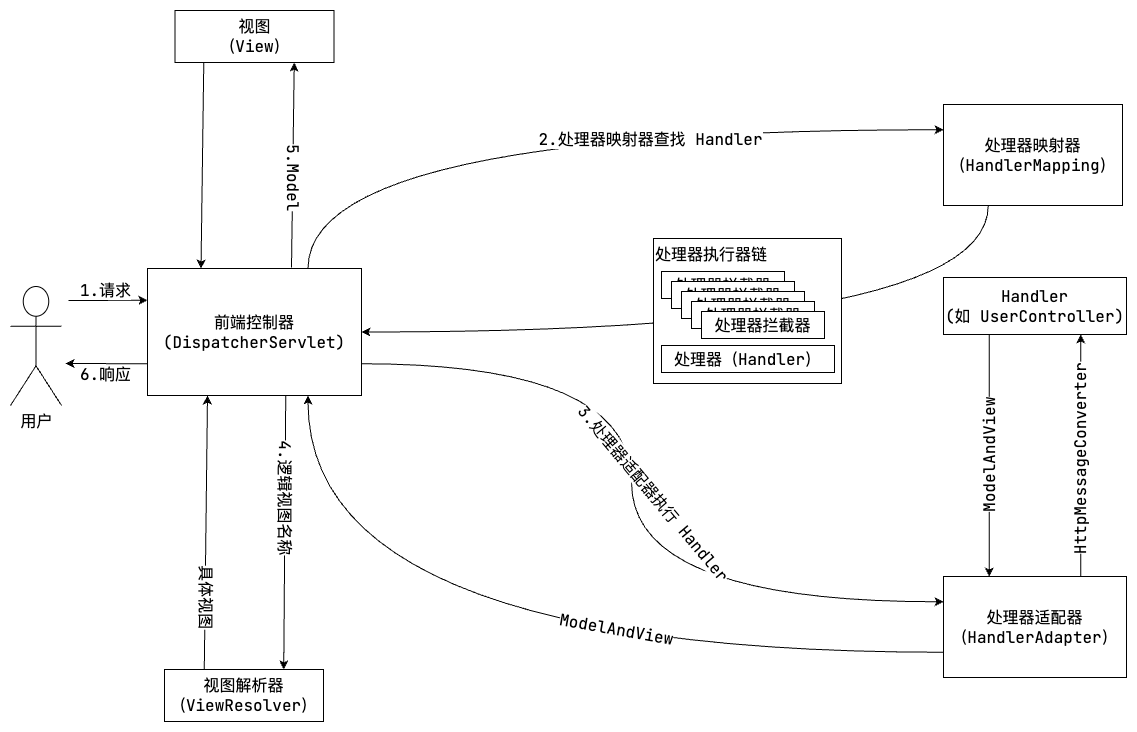

The diagram above was exported from draw.io. Its source (the exported page's mxGraphModel, read from the mxfile embedded in the PNG):
<mxGraphModel dx="1898" dy="1220" grid="0" gridSize="10" guides="1" tooltips="1" connect="1" arrows="1" fold="1" page="1" pageScale="1" pageWidth="1169" pageHeight="827" math="0" shadow="0">
  <root>
    <mxCell id="0" />
    <mxCell id="1" parent="0" />
    <mxCell id="2" style="edgeStyle=orthogonalEdgeStyle;orthogonalLoop=1;jettySize=auto;html=1;exitX=0.75;exitY=0;exitDx=0;exitDy=0;entryX=0;entryY=0.25;entryDx=0;entryDy=0;fontFamily=JetBrains Mono;fontSource=https%3A%2F%2Ffonts.googleapis.com%2Fcss%3Ffamily%3DJetBrains%2BMono;fontSize=16;elbow=vertical;curved=1;" edge="1" source="6" target="8" parent="1">
      <mxGeometry relative="1" as="geometry" />
    </mxCell>
    <mxCell id="3" value="2.处理器映射器查找 Handler" style="edgeLabel;html=1;align=center;verticalAlign=middle;resizable=0;points=[];fontSize=16;fontFamily=JetBrains Mono;" vertex="1" connectable="0" parent="2">
      <mxGeometry x="-0.2265" y="-17" relative="1" as="geometry">
        <mxPoint x="180" y="-8" as="offset" />
      </mxGeometry>
    </mxCell>
    <mxCell id="4" style="edgeStyle=orthogonalEdgeStyle;curved=1;orthogonalLoop=1;jettySize=auto;html=1;exitX=1;exitY=0.75;exitDx=0;exitDy=0;entryX=0;entryY=0.25;entryDx=0;entryDy=0;fontFamily=JetBrains Mono;fontSource=https%3A%2F%2Ffonts.googleapis.com%2Fcss%3Ffamily%3DJetBrains%2BMono;fontSize=16;elbow=vertical;" edge="1" source="6" target="13" parent="1">
      <mxGeometry relative="1" as="geometry">
        <Array as="points">
          <mxPoint x="655" y="409" />
          <mxPoint x="655" y="647" />
        </Array>
      </mxGeometry>
    </mxCell>
    <mxCell id="5" value="3.处理器适配器执行 Handler" style="edgeLabel;html=1;align=center;verticalAlign=middle;resizable=0;points=[];fontSize=16;fontFamily=JetBrains Mono;rotation=50;" vertex="1" connectable="0" parent="4">
      <mxGeometry x="-0.3386" y="-38" relative="1" as="geometry">
        <mxPoint x="60" y="128" as="offset" />
      </mxGeometry>
    </mxCell>
    <mxCell id="6" value="前端控制器&lt;br&gt;(DispatcherServlet)" style="rounded=0;whiteSpace=wrap;html=1;fontFamily=JetBrains Mono;fontSource=https%3A%2F%2Ffonts.googleapis.com%2Fcss%3Ffamily%3DJetBrains%2BMono;fontSize=16;" vertex="1" parent="1">
      <mxGeometry x="171" y="314" width="214" height="127" as="geometry" />
    </mxCell>
    <mxCell id="7" style="edgeStyle=orthogonalEdgeStyle;curved=1;orthogonalLoop=1;jettySize=auto;html=1;exitX=0.25;exitY=1;exitDx=0;exitDy=0;entryX=1;entryY=0.5;entryDx=0;entryDy=0;fontFamily=JetBrains Mono;fontSource=https%3A%2F%2Ffonts.googleapis.com%2Fcss%3Ffamily%3DJetBrains%2BMono;fontSize=16;elbow=vertical;" edge="1" source="8" target="6" parent="1">
      <mxGeometry relative="1" as="geometry" />
    </mxCell>
    <mxCell id="8" value="处理器映射器（HandlerMapping）" style="rounded=0;whiteSpace=wrap;html=1;fontFamily=JetBrains Mono;fontSource=https%3A%2F%2Ffonts.googleapis.com%2Fcss%3Ffamily%3DJetBrains%2BMono;fontSize=16;" vertex="1" parent="1">
      <mxGeometry x="967" y="150" width="179" height="101" as="geometry" />
    </mxCell>
    <mxCell id="9" style="edgeStyle=orthogonalEdgeStyle;curved=1;orthogonalLoop=1;jettySize=auto;html=1;exitX=0;exitY=0.75;exitDx=0;exitDy=0;entryX=0.75;entryY=1;entryDx=0;entryDy=0;fontFamily=JetBrains Mono;fontSource=https%3A%2F%2Ffonts.googleapis.com%2Fcss%3Ffamily%3DJetBrains%2BMono;fontSize=16;elbow=vertical;" edge="1" source="13" target="6" parent="1">
      <mxGeometry relative="1" as="geometry" />
    </mxCell>
    <mxCell id="10" value="ModelAndView" style="edgeLabel;html=1;align=center;verticalAlign=middle;resizable=0;points=[];fontSize=16;fontFamily=JetBrains Mono;rotation=10;" vertex="1" connectable="0" parent="9">
      <mxGeometry x="-0.2665" y="-14" relative="1" as="geometry">
        <mxPoint y="-10" as="offset" />
      </mxGeometry>
    </mxCell>
    <mxCell id="11" style="edgeStyle=none;orthogonalLoop=1;jettySize=auto;html=1;exitX=0.75;exitY=0;exitDx=0;exitDy=0;entryX=0.75;entryY=1;entryDx=0;entryDy=0;fontFamily=JetBrains Mono;fontSource=https%3A%2F%2Ffonts.googleapis.com%2Fcss%3Ffamily%3DJetBrains%2BMono;fontSize=16;elbow=vertical;" edge="1" source="13" target="28" parent="1">
      <mxGeometry relative="1" as="geometry" />
    </mxCell>
    <mxCell id="12" value="HttpMessageConverter" style="edgeLabel;html=1;align=center;verticalAlign=middle;resizable=0;points=[];fontSize=16;fontFamily=JetBrains Mono;rotation=-90;" vertex="1" connectable="0" parent="11">
      <mxGeometry x="0.0262" y="-1" relative="1" as="geometry">
        <mxPoint x="-2" y="8" as="offset" />
      </mxGeometry>
    </mxCell>
    <mxCell id="13" value="处理器适配器（HandlerAdapter）" style="rounded=0;whiteSpace=wrap;html=1;fontFamily=JetBrains Mono;fontSource=https%3A%2F%2Ffonts.googleapis.com%2Fcss%3Ffamily%3DJetBrains%2BMono;fontSize=16;" vertex="1" parent="1">
      <mxGeometry x="967" y="622" width="183" height="101" as="geometry" />
    </mxCell>
    <mxCell id="14" style="edgeStyle=none;orthogonalLoop=1;jettySize=auto;html=1;exitX=0.25;exitY=0;exitDx=0;exitDy=0;fontFamily=JetBrains Mono;fontSource=https%3A%2F%2Ffonts.googleapis.com%2Fcss%3Ffamily%3DJetBrains%2BMono;fontSize=16;elbow=vertical;" edge="1" parent="1">
      <mxGeometry relative="1" as="geometry">
        <mxPoint x="227.75" y="716.9999999999998" as="sourcePoint" />
        <mxPoint x="231" y="441" as="targetPoint" />
      </mxGeometry>
    </mxCell>
    <mxCell id="15" value="具体视图" style="edgeLabel;html=1;align=center;verticalAlign=middle;resizable=0;points=[];fontSize=16;fontFamily=JetBrains Mono;rotation=90;" vertex="1" connectable="0" parent="14">
      <mxGeometry x="-0.0974" relative="1" as="geometry">
        <mxPoint x="1" y="50" as="offset" />
      </mxGeometry>
    </mxCell>
    <mxCell id="16" value="视图解析器（ViewResolver）" style="rounded=0;whiteSpace=wrap;html=1;fontFamily=JetBrains Mono;fontSource=https%3A%2F%2Ffonts.googleapis.com%2Fcss%3Ffamily%3DJetBrains%2BMono;fontSize=16;" vertex="1" parent="1">
      <mxGeometry x="188" y="715" width="159" height="52" as="geometry" />
    </mxCell>
    <mxCell id="17" value="" style="group" vertex="1" connectable="0" parent="1">
      <mxGeometry x="677" y="284" width="188" height="145" as="geometry" />
    </mxCell>
    <mxCell id="18" value="" style="group;fillColor=#f8cecc;strokeColor=#b85450;container=0;" vertex="1" connectable="0" parent="17">
      <mxGeometry width="141" height="145" as="geometry" />
    </mxCell>
    <mxCell id="19" value="&lt;span style=&quot;text-align: center;&quot;&gt;处理器&lt;/span&gt;执行器链" style="rounded=0;whiteSpace=wrap;html=1;fontFamily=JetBrains Mono;fontSource=https%3A%2F%2Ffonts.googleapis.com%2Fcss%3Ffamily%3DJetBrains%2BMono;fontSize=16;align=left;verticalAlign=top;" vertex="1" parent="17">
      <mxGeometry width="188" height="145" as="geometry" />
    </mxCell>
    <mxCell id="20" value="处理器（Handler）" style="rounded=0;whiteSpace=wrap;html=1;fontFamily=JetBrains Mono;fontSource=https%3A%2F%2Ffonts.googleapis.com%2Fcss%3Ffamily%3DJetBrains%2BMono;fontSize=16;" vertex="1" parent="17">
      <mxGeometry x="8" y="107" width="173" height="27" as="geometry" />
    </mxCell>
    <mxCell id="21" value="处理器拦截器" style="rounded=0;whiteSpace=wrap;html=1;fontFamily=JetBrains Mono;fontSource=https%3A%2F%2Ffonts.googleapis.com%2Fcss%3Ffamily%3DJetBrains%2BMono;fontSize=16;" vertex="1" parent="17">
      <mxGeometry x="8" y="33" width="123" height="27" as="geometry" />
    </mxCell>
    <mxCell id="22" value="处理器拦截器" style="rounded=0;whiteSpace=wrap;html=1;fontFamily=JetBrains Mono;fontSource=https%3A%2F%2Ffonts.googleapis.com%2Fcss%3Ffamily%3DJetBrains%2BMono;fontSize=16;" vertex="1" parent="17">
      <mxGeometry x="18" y="43" width="123" height="27" as="geometry" />
    </mxCell>
    <mxCell id="23" value="处理器拦截器" style="rounded=0;whiteSpace=wrap;html=1;fontFamily=JetBrains Mono;fontSource=https%3A%2F%2Ffonts.googleapis.com%2Fcss%3Ffamily%3DJetBrains%2BMono;fontSize=16;" vertex="1" parent="17">
      <mxGeometry x="28" y="53" width="123" height="27" as="geometry" />
    </mxCell>
    <mxCell id="24" value="处理器拦截器" style="rounded=0;whiteSpace=wrap;html=1;fontFamily=JetBrains Mono;fontSource=https%3A%2F%2Ffonts.googleapis.com%2Fcss%3Ffamily%3DJetBrains%2BMono;fontSize=16;" vertex="1" parent="17">
      <mxGeometry x="38" y="63" width="123" height="27" as="geometry" />
    </mxCell>
    <mxCell id="25" value="处理器拦截器" style="rounded=0;whiteSpace=wrap;html=1;fontFamily=JetBrains Mono;fontSource=https%3A%2F%2Ffonts.googleapis.com%2Fcss%3Ffamily%3DJetBrains%2BMono;fontSize=16;" vertex="1" parent="17">
      <mxGeometry x="48" y="73" width="123" height="27" as="geometry" />
    </mxCell>
    <mxCell id="26" style="edgeStyle=none;orthogonalLoop=1;jettySize=auto;html=1;exitX=0.25;exitY=1;exitDx=0;exitDy=0;entryX=0.25;entryY=0;entryDx=0;entryDy=0;fontFamily=JetBrains Mono;fontSource=https%3A%2F%2Ffonts.googleapis.com%2Fcss%3Ffamily%3DJetBrains%2BMono;fontSize=16;elbow=vertical;" edge="1" source="28" target="13" parent="1">
      <mxGeometry relative="1" as="geometry" />
    </mxCell>
    <mxCell id="27" value="ModelAndView" style="edgeLabel;html=1;align=center;verticalAlign=middle;resizable=0;points=[];fontSize=16;fontFamily=JetBrains Mono;rotation=-90;" vertex="1" connectable="0" parent="26">
      <mxGeometry x="0.1874" relative="1" as="geometry">
        <mxPoint y="-21" as="offset" />
      </mxGeometry>
    </mxCell>
    <mxCell id="28" value="Handler&lt;br&gt;(如 UserController)" style="rounded=0;whiteSpace=wrap;html=1;fontFamily=JetBrains Mono;fontSource=https%3A%2F%2Ffonts.googleapis.com%2Fcss%3Ffamily%3DJetBrains%2BMono;fontSize=16;" vertex="1" parent="1">
      <mxGeometry x="967" y="323" width="183" height="57" as="geometry" />
    </mxCell>
    <mxCell id="29" value="" style="endArrow=classic;html=1;fontFamily=JetBrains Mono;fontSource=https%3A%2F%2Ffonts.googleapis.com%2Fcss%3Ffamily%3DJetBrains%2BMono;fontSize=16;elbow=vertical;entryX=0.75;entryY=0;entryDx=0;entryDy=0;exitX=0.646;exitY=0.999;exitDx=0;exitDy=0;exitPerimeter=0;" edge="1" source="6" target="16" parent="1">
      <mxGeometry width="50" height="50" relative="1" as="geometry">
        <mxPoint x="252" y="536" as="sourcePoint" />
        <mxPoint x="302" y="486" as="targetPoint" />
      </mxGeometry>
    </mxCell>
    <mxCell id="30" value="&lt;span style=&quot;&quot;&gt;4.逻辑视图名称&lt;/span&gt;" style="edgeLabel;html=1;align=center;verticalAlign=middle;resizable=0;points=[];fontSize=16;fontFamily=JetBrains Mono;rotation=90;labelBackgroundColor=#FFFFFF;" vertex="1" connectable="0" parent="29">
      <mxGeometry x="-0.2574" y="-1" relative="1" as="geometry">
        <mxPoint x="2" as="offset" />
      </mxGeometry>
    </mxCell>
    <mxCell id="31" value="视图&lt;br&gt;（View）" style="rounded=0;whiteSpace=wrap;html=1;fontFamily=JetBrains Mono;fontSource=https%3A%2F%2Ffonts.googleapis.com%2Fcss%3Ffamily%3DJetBrains%2BMono;fontSize=16;" vertex="1" parent="1">
      <mxGeometry x="198.5" y="56" width="159" height="52" as="geometry" />
    </mxCell>
    <mxCell id="32" value="" style="endArrow=classic;html=1;fontFamily=JetBrains Mono;fontSource=https%3A%2F%2Ffonts.googleapis.com%2Fcss%3Ffamily%3DJetBrains%2BMono;fontSize=16;elbow=vertical;entryX=0.75;entryY=1;entryDx=0;entryDy=0;" edge="1" target="31" parent="1">
      <mxGeometry width="50" height="50" relative="1" as="geometry">
        <mxPoint x="315" y="313" as="sourcePoint" />
        <mxPoint x="326" y="153" as="targetPoint" />
      </mxGeometry>
    </mxCell>
    <mxCell id="33" value="5.Model" style="edgeLabel;html=1;align=center;verticalAlign=middle;resizable=0;points=[];fontSize=16;fontFamily=JetBrains Mono;rotation=90;" vertex="1" connectable="0" parent="32">
      <mxGeometry x="0.2136" y="-1" relative="1" as="geometry">
        <mxPoint y="34" as="offset" />
      </mxGeometry>
    </mxCell>
    <mxCell id="34" value="" style="endArrow=classic;html=1;fontFamily=JetBrains Mono;fontSource=https%3A%2F%2Ffonts.googleapis.com%2Fcss%3Ffamily%3DJetBrains%2BMono;fontSize=16;elbow=vertical;entryX=0.25;entryY=0;entryDx=0;entryDy=0;exitX=0.181;exitY=0.996;exitDx=0;exitDy=0;exitPerimeter=0;" edge="1" source="31" target="6" parent="1">
      <mxGeometry width="50" height="50" relative="1" as="geometry">
        <mxPoint x="210" y="198" as="sourcePoint" />
        <mxPoint x="260" y="148" as="targetPoint" />
      </mxGeometry>
    </mxCell>
    <mxCell id="35" value="用户" style="shape=umlActor;verticalLabelPosition=bottom;verticalAlign=top;html=1;outlineConnect=0;labelBackgroundColor=#FFFFFF;fontFamily=JetBrains Mono;fontSource=https%3A%2F%2Ffonts.googleapis.com%2Fcss%3Ffamily%3DJetBrains%2BMono;fontSize=16;" vertex="1" parent="1">
      <mxGeometry x="34" y="332" width="51" height="119" as="geometry" />
    </mxCell>
    <mxCell id="36" value="" style="endArrow=classic;html=1;fontFamily=JetBrains Mono;fontSource=https%3A%2F%2Ffonts.googleapis.com%2Fcss%3Ffamily%3DJetBrains%2BMono;fontSize=16;elbow=vertical;entryX=0;entryY=0.25;entryDx=0;entryDy=0;" edge="1" target="6" parent="1">
      <mxGeometry width="50" height="50" relative="1" as="geometry">
        <mxPoint x="92" y="346" as="sourcePoint" />
        <mxPoint x="142" y="347" as="targetPoint" />
      </mxGeometry>
    </mxCell>
    <mxCell id="37" value="1.请求" style="edgeLabel;html=1;align=center;verticalAlign=middle;resizable=0;points=[];fontSize=16;fontFamily=JetBrains Mono;" vertex="1" connectable="0" parent="36">
      <mxGeometry x="0.3068" y="2" relative="1" as="geometry">
        <mxPoint x="-16" y="-9" as="offset" />
      </mxGeometry>
    </mxCell>
    <mxCell id="38" value="" style="endArrow=classic;html=1;fontFamily=JetBrains Mono;fontSource=https%3A%2F%2Ffonts.googleapis.com%2Fcss%3Ffamily%3DJetBrains%2BMono;fontSize=16;elbow=vertical;exitX=0;exitY=0.75;exitDx=0;exitDy=0;" edge="1" source="6" parent="1">
      <mxGeometry width="50" height="50" relative="1" as="geometry">
        <mxPoint x="100" y="450" as="sourcePoint" />
        <mxPoint x="88.99999999999977" y="409.0000000000002" as="targetPoint" />
      </mxGeometry>
    </mxCell>
    <mxCell id="39" value="6.响应" style="edgeLabel;html=1;align=center;verticalAlign=middle;resizable=0;points=[];fontSize=16;fontFamily=JetBrains Mono;" vertex="1" connectable="0" parent="38">
      <mxGeometry x="0.0608" y="2" relative="1" as="geometry">
        <mxPoint y="8" as="offset" />
      </mxGeometry>
    </mxCell>
  </root>
</mxGraphModel>